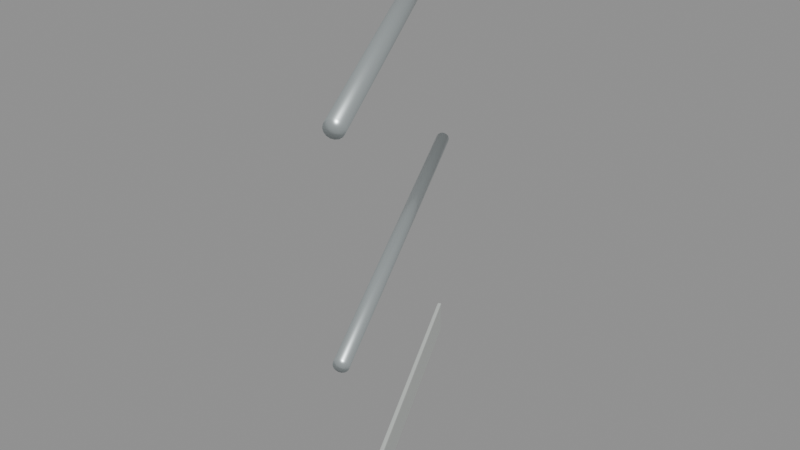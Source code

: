 # Source: rail_26_starboard_rise_2.blend  (saved by Blender 5.2.45; exported with 4.5.12 LTS)
import bpy
from mathutils import Matrix  # noqa: F401  (used for matrix-valued properties, if any)

bpy.ops.wm.read_factory_settings(use_empty=True)
scene = bpy.context.scene
scene.name = 'rail_26_starboard_rise_2'

# ---- materials (node trees are filled in below, after node groups)
mat_galvanized_marine_rail = bpy.data.materials.new('Galvanized marine rail')
mat_galvanized_marine_rail.diffuse_color = (0.58, 0.64, 0.65, 1.0)
mat_warm_white_painted_steel = bpy.data.materials.new('Warm white painted steel')
mat_warm_white_painted_steel.diffuse_color = (0.74, 0.78, 0.75, 1.0)

# ---- material node trees
mat_galvanized_marine_rail.use_nodes = True; mat_galvanized_marine_rail.node_tree.nodes.clear()
_N = mat_galvanized_marine_rail.node_tree.nodes; _L = mat_galvanized_marine_rail.node_tree.links
n0 = _N.new('ShaderNodeBsdfPrincipled'); n0.name = 'Principled BSDF'; n0.location = (-200, 100)
n0.inputs[0].default_value = (0.58, 0.64, 0.65, 1.0)
n0.inputs[1].default_value = 0.72
n0.inputs[2].default_value = 0.34
n0.inputs[10].default_value = 0.005
n1 = _N.new('ShaderNodeOutputMaterial'); n1.name = 'Material Output'; n1.location = (200, 100)
_L.new(n0.outputs[0], n1.inputs[0])
n1.is_active_output = True
mat_warm_white_painted_steel.use_nodes = True; mat_warm_white_painted_steel.node_tree.nodes.clear()
_N = mat_warm_white_painted_steel.node_tree.nodes; _L = mat_warm_white_painted_steel.node_tree.links
n0 = _N.new('ShaderNodeBsdfPrincipled'); n0.name = 'Principled BSDF'; n0.location = (-200, 100)
n0.inputs[0].default_value = (0.74, 0.78, 0.75, 1.0)
n0.inputs[1].default_value = 0.3
n0.inputs[2].default_value = 0.42
n0.inputs[10].default_value = 0.005
n1 = _N.new('ShaderNodeOutputMaterial'); n1.name = 'Material Output'; n1.location = (200, 100)
_L.new(n0.outputs[0], n1.inputs[0])
n1.is_active_output = True

# ---- meshes
me_cylinder_024 = bpy.data.meshes.new('Cylinder.024')
me_cylinder_024.from_pydata([(0.0, 0.024, -0.564), (0.0, 0.024, 0.564), (0.009184, 0.02217, -0.564), (0.009184, 0.02217, 0.564), (0.01697, 0.01697, -0.564), (0.01697, 0.01697, 0.564), (0.02217, 0.009184, -0.564), (0.02217, 0.009184, 0.564), (0.024, 0.0, -0.564), (0.024, 0.0, 0.564), (0.02217, -0.009184, -0.564), (0.02217, -0.009184, 0.564), (0.01697, -0.01697, -0.564), (0.01697, -0.01697, 0.564), (0.009184, -0.02217, -0.564), (0.009184, -0.02217, 0.564), (0.0, -0.024, -0.564), (0.0, -0.024, 0.564), (-0.009184, -0.02217, -0.564), (-0.009184, -0.02217, 0.564), (-0.01697, -0.01697, -0.564), (-0.01697, -0.01697, 0.564), (-0.02217, -0.009184, -0.564), (-0.02217, -0.009184, 0.564), (-0.024, 0.0, -0.564), (-0.024, 0.0, 0.564), (-0.02217, 0.009184, -0.564), (-0.02217, 0.009184, 0.564), (-0.01697, 0.01697, -0.564), (-0.01697, 0.01697, 0.564), (-0.009184, 0.02217, -0.564), (-0.009184, 0.02217, 0.564)], [], [(0, 1, 3, 2), (2, 3, 5, 4), (4, 5, 7, 6), (6, 7, 9, 8), (8, 9, 11, 10), (10, 11, 13, 12), (12, 13, 15, 14), (14, 15, 17, 16), (16, 17, 19, 18), (18, 19, 21, 20), (20, 21, 23, 22), (22, 23, 25, 24), (24, 25, 27, 26), (26, 27, 29, 28), (3, 1, 31, 29, 27, 25, 23, 21, 19, 17, 15, 13, 11, 9, 7, 5), (28, 29, 31, 30), (30, 31, 1, 0), (0, 2, 4, 6, 8, 10, 12, 14, 16, 18, 20, 22, 24, 26, 28, 30)])
me_cylinder_024.polygons.foreach_set('use_smooth', [True] * 18)
_uv = me_cylinder_024.uv_layers.new(name='UVMap')
_uv.uv.foreach_set('vector', [1.0, 0.5, 1.0, 1.0, 0.9375, 1.0, 0.9375, 0.5, 0.9375, 0.5, 0.9375, 1.0, 0.875, 1.0, 0.875, 0.5, 0.875, 0.5, 0.875, 1.0, 0.8125, 1.0, 0.8125, 0.5, 0.8125, 0.5, 0.8125, 1.0, 0.75, 1.0, 0.75, 0.5, 0.75, 0.5, 0.75, 1.0, 0.6875, 1.0, 0.6875, 0.5, 0.6875, 0.5, 0.6875, 1.0, 0.625, 1.0, 0.625, 0.5, 0.625, 0.5, 0.625, 1.0, 0.5625, 1.0, 0.5625, 0.5, 0.5625, 0.5, 0.5625, 1.0, 0.5, 1.0, 0.5, 0.5, 0.5, 0.5, 0.5, 1.0, 0.4375, 1.0, 0.4375, 0.5, 0.4375, 0.5, 0.4375, 1.0, 0.375, 1.0, 0.375, 0.5, 0.375, 0.5, 0.375, 1.0, 0.3125, 1.0, 0.3125, 0.5, 0.3125, 0.5, 0.3125, 1.0, 0.25, 1.0, 0.25, 0.5, 0.25, 0.5, 0.25, 1.0, 0.1875, 1.0, 0.1875, 0.5, 0.1875, 0.5, 0.1875, 1.0, 0.125, 1.0, 0.125, 0.5, 0.3418, 0.4717, 0.25, 0.49, 0.1582, 0.4717, 0.08029, 0.4197, 0.02827, 0.3418, 0.01, 0.25, 0.02827, 0.1582, 0.08029, 0.08029, 0.1582, 0.02827, 0.25, 0.01, 0.3418, 0.02827, 0.4197, 0.08029, 0.4717, 0.1582, 0.49, 0.25, 0.4717, 0.3418, 0.4197, 0.4197, 0.125, 0.5, 0.125, 1.0, 0.0625, 1.0, 0.0625, 0.5, 0.0625, 0.5, 0.0625, 1.0, 0.0, 1.0, 0.0, 0.5, 0.75, 0.49, 0.8418, 0.4717, 0.9197, 0.4197, 0.9717, 0.3418, 0.99, 0.25, 0.9717, 0.1582, 0.9197, 0.08029, 0.8418, 0.02827, 0.75, 0.01, 0.6582, 0.02827, 0.5803, 0.08029, 0.5283, 0.1582, 0.51, 0.25, 0.5283, 0.3418, 0.5803, 0.4197, 0.6582, 0.4717])
me_cylinder_024.materials.append(mat_galvanized_marine_rail)
me_cylinder_024.update()
me_cylinder_025 = bpy.data.meshes.new('Cylinder.025')
me_cylinder_025.from_pydata([(0.0, 0.019, -0.5604), (0.0, 0.019, 0.5604), (0.007271, 0.01755, -0.5604), (0.007271, 0.01755, 0.5604), (0.01344, 0.01344, -0.5604), (0.01344, 0.01344, 0.5604), (0.01755, 0.007271, -0.5604), (0.01755, 0.007271, 0.5604), (0.019, 0.0, -0.5604), (0.019, 0.0, 0.5604), (0.01755, -0.007271, -0.5604), (0.01755, -0.007271, 0.5604), (0.01344, -0.01344, -0.5604), (0.01344, -0.01344, 0.5604), (0.007271, -0.01755, -0.5604), (0.007271, -0.01755, 0.5604), (0.0, -0.019, -0.5604), (0.0, -0.019, 0.5604), (-0.007271, -0.01755, -0.5604), (-0.007271, -0.01755, 0.5604), (-0.01344, -0.01344, -0.5604), (-0.01344, -0.01344, 0.5604), (-0.01755, -0.007271, -0.5604), (-0.01755, -0.007271, 0.5604), (-0.019, 0.0, -0.5604), (-0.019, 0.0, 0.5604), (-0.01755, 0.007271, -0.5604), (-0.01755, 0.007271, 0.5604), (-0.01344, 0.01344, -0.5604), (-0.01344, 0.01344, 0.5604), (-0.007271, 0.01755, -0.5604), (-0.007271, 0.01755, 0.5604)], [], [(0, 1, 3, 2), (2, 3, 5, 4), (4, 5, 7, 6), (6, 7, 9, 8), (8, 9, 11, 10), (10, 11, 13, 12), (12, 13, 15, 14), (14, 15, 17, 16), (16, 17, 19, 18), (18, 19, 21, 20), (20, 21, 23, 22), (22, 23, 25, 24), (24, 25, 27, 26), (26, 27, 29, 28), (3, 1, 31, 29, 27, 25, 23, 21, 19, 17, 15, 13, 11, 9, 7, 5), (28, 29, 31, 30), (30, 31, 1, 0), (0, 2, 4, 6, 8, 10, 12, 14, 16, 18, 20, 22, 24, 26, 28, 30)])
me_cylinder_025.polygons.foreach_set('use_smooth', [True] * 18)
_uv = me_cylinder_025.uv_layers.new(name='UVMap')
_uv.uv.foreach_set('vector', [1.0, 0.5, 1.0, 1.0, 0.9375, 1.0, 0.9375, 0.5, 0.9375, 0.5, 0.9375, 1.0, 0.875, 1.0, 0.875, 0.5, 0.875, 0.5, 0.875, 1.0, 0.8125, 1.0, 0.8125, 0.5, 0.8125, 0.5, 0.8125, 1.0, 0.75, 1.0, 0.75, 0.5, 0.75, 0.5, 0.75, 1.0, 0.6875, 1.0, 0.6875, 0.5, 0.6875, 0.5, 0.6875, 1.0, 0.625, 1.0, 0.625, 0.5, 0.625, 0.5, 0.625, 1.0, 0.5625, 1.0, 0.5625, 0.5, 0.5625, 0.5, 0.5625, 1.0, 0.5, 1.0, 0.5, 0.5, 0.5, 0.5, 0.5, 1.0, 0.4375, 1.0, 0.4375, 0.5, 0.4375, 0.5, 0.4375, 1.0, 0.375, 1.0, 0.375, 0.5, 0.375, 0.5, 0.375, 1.0, 0.3125, 1.0, 0.3125, 0.5, 0.3125, 0.5, 0.3125, 1.0, 0.25, 1.0, 0.25, 0.5, 0.25, 0.5, 0.25, 1.0, 0.1875, 1.0, 0.1875, 0.5, 0.1875, 0.5, 0.1875, 1.0, 0.125, 1.0, 0.125, 0.5, 0.3418, 0.4717, 0.25, 0.49, 0.1582, 0.4717, 0.08029, 0.4197, 0.02827, 0.3418, 0.01, 0.25, 0.02827, 0.1582, 0.08029, 0.08029, 0.1582, 0.02827, 0.25, 0.01, 0.3418, 0.02827, 0.4197, 0.08029, 0.4717, 0.1582, 0.49, 0.25, 0.4717, 0.3418, 0.4197, 0.4197, 0.125, 0.5, 0.125, 1.0, 0.0625, 1.0, 0.0625, 0.5, 0.0625, 0.5, 0.0625, 1.0, 0.0, 1.0, 0.0, 0.5, 0.75, 0.49, 0.8418, 0.4717, 0.9197, 0.4197, 0.9717, 0.3418, 0.99, 0.25, 0.9717, 0.1582, 0.9197, 0.08029, 0.8418, 0.02827, 0.75, 0.01, 0.6582, 0.02827, 0.5803, 0.08029, 0.5283, 0.1582, 0.51, 0.25, 0.5283, 0.3418, 0.5803, 0.4197, 0.6582, 0.4717])
me_cylinder_025.materials.append(mat_galvanized_marine_rail)
me_cylinder_025.update()
me_toe_plate_012 = bpy.data.meshes.new('Toe plate.012')
me_toe_plate_012.from_pydata([(-0.002683, -0.001342, 0.003), (-0.006708, 0.0, 0.003), (-0.004025, 0.001342, 0.0), (-0.004974, -0.001504, 0.003), (-0.0048, -0.0009821, 0.001268), (-0.005922, 0.000393, 0.0008787), (-0.003076, -0.0005557, 0.0008787), (-0.5027, 0.9987, 0.003), (-0.5013, 0.996, 0.0), (-0.504, 0.9946, 0.003), (-0.5023, 0.9979, 0.0008787), (-0.5037, 0.9967, 0.001268), (-0.5032, 0.995, 0.0008787), (-0.5042, 0.9969, 0.003), (-0.5013, 0.996, 0.1), (-0.5027, 0.9987, 0.097), (-0.504, 0.9946, 0.097), (-0.5023, 0.9979, 0.09912), (-0.5037, 0.9967, 0.09873), (-0.5042, 0.9969, 0.097), (-0.5032, 0.995, 0.09912), (-0.002683, -0.001342, 0.097), (-0.004025, 0.001342, 0.1), (-0.006708, -2.328e-10, 0.097), (-0.003076, -0.0005557, 0.09912), (-0.0048, -0.0009821, 0.09873), (-0.005922, 0.000393, 0.09912), (-0.004974, -0.001504, 0.097), (0.002683, 0.001342, 0.003), (0.001342, 0.004025, 0.0), (0.004025, 0.005367, 0.003), (0.00229, 0.002128, 0.0008787), (0.003665, 0.00325, 0.001268), (0.003239, 0.004974, 0.0008787), (0.004188, 0.003076, 0.003), (-0.496, 0.9987, 0.0), (-0.4973, 1.001, 0.003), (-0.4933, 1.0, 0.003), (-0.4969, 1.001, 0.0008787), (-0.4952, 1.001, 0.001268), (-0.495, 1.002, 0.003), (-0.4941, 0.9996, 0.0008787), (-0.4973, 1.001, 0.097), (-0.496, 0.9987, 0.1), (-0.4933, 1.0, 0.097), (-0.4969, 1.001, 0.09912), (-0.4952, 1.001, 0.09873), (-0.4941, 0.9996, 0.09912), (-0.495, 1.002, 0.097), (0.002683, 0.001342, 0.097), (0.004025, 0.005367, 0.097), (0.001342, 0.004025, 0.1), (0.004188, 0.003076, 0.097), (0.003665, 0.00325, 0.09873), (0.003239, 0.004974, 0.09912), (0.00229, 0.002128, 0.09912)], [], [(0, 3, 4, 6), (1, 5, 4, 3), (2, 6, 4, 5), (7, 10, 11, 13), (8, 12, 11, 10), (9, 13, 11, 12), (14, 17, 18, 20), (15, 19, 18, 17), (16, 20, 18, 19), (21, 24, 25, 27), (22, 26, 25, 24), (23, 27, 25, 26), (28, 31, 32, 34), (29, 33, 32, 31), (30, 34, 32, 33), (35, 38, 39, 41), (36, 40, 39, 38), (37, 41, 39, 40), (42, 45, 46, 48), (43, 47, 46, 45), (44, 48, 46, 47), (49, 52, 53, 55), (50, 54, 53, 52), (51, 55, 53, 54), (0, 21, 27, 3), (3, 27, 23, 1), (16, 23, 26, 20), (20, 26, 22, 14), (9, 16, 19, 13), (13, 19, 15, 7), (1, 9, 12, 5), (5, 12, 8, 2), (30, 50, 52, 34), (34, 52, 49, 28), (29, 35, 41, 33), (33, 41, 37, 30), (36, 42, 48, 40), (40, 48, 44, 37), (43, 51, 54, 47), (47, 54, 50, 44), (2, 29, 31, 6), (6, 31, 28, 0), (7, 36, 38, 10), (10, 38, 35, 8), (14, 43, 45, 17), (17, 45, 42, 15), (21, 49, 55, 24), (24, 55, 51, 22), (21, 0, 28, 49), (23, 16, 9, 1), (2, 8, 35, 29), (7, 15, 42, 36), (14, 22, 51, 43), (30, 37, 44, 50)])
me_toe_plate_012.materials.append(mat_warm_white_painted_steel)
me_toe_plate_012.update()

# ---- objects
ob_top_rail_012 = bpy.data.objects.new('Top rail.012', me_cylinder_024)
ob_mid_rail_012 = bpy.data.objects.new('Mid rail.012', me_cylinder_025)
ob_toe_plate_012 = bpy.data.objects.new('Toe plate.012', me_toe_plate_012)
ob_socketstart_012 = bpy.data.objects.new('SocketStart.012', None)
ob_socketend_012 = bpy.data.objects.new('SocketEnd.012', None)

# ---- transforms, parenting, visibility, modifiers, constraints
ob_top_rail_012.location = (-0.25, 0.5, 1.225)
ob_top_rail_012.rotation_euler = (1.437, 8.877e-08, -2.678)
ob_mid_rail_012.location = (-0.25, 0.5, 0.637)
ob_mid_rail_012.rotation_euler = (1.501, 1.143e-07, -2.678)
ob_toe_plate_012.location = (0.0, 0.0, 0.0)
ob_socketstart_012.location = (0.0, 0.0, 0.0)
ob_socketstart_012.empty_display_size = 0.08
ob_socketend_012.location = (-0.5, 1.0, 0.0)
ob_socketend_012.empty_display_size = 0.08

# ---- collection membership
scene.collection.objects.link(ob_top_rail_012)
scene.collection.objects.link(ob_mid_rail_012)
scene.collection.objects.link(ob_toe_plate_012)
scene.collection.objects.link(ob_socketstart_012)
scene.collection.objects.link(ob_socketend_012)

# ---- scene / render settings (as saved in the file)
scene.frame_start = 1; scene.frame_end = 250; scene.frame_set(1)
scene.render.engine = 'BLENDER_EEVEE_NEXT'
scene.render.image_settings.exr_codec = 'NONE'
scene.render.use_bake_clear = False
scene.render.bake_margin = 0
scene.render.bake_bias = 0.0
scene.render.bake_samples = 0
scene.render.simplify_subdivision_render = 0
scene.render.simplify_child_particles_render = 0.0
scene.render.compositor_device = 'GPU'
scene.eevee.use_volume_custom_range = False
scene.eevee.gtao_distance = 0.0
scene.eevee.use_fast_gi = False
scene.eevee.fast_gi_thickness_near = 0.1
scene.eevee.fast_gi_thickness_far = 0.0
scene.eevee.ray_tracing_options.screen_trace_thickness = 0.1
bpy.context.view_layer.update()

# ---- added for rendering (the .blend has no active camera and no usable light): camera, sun + grey world if the file has none
cam_auto = bpy.data.cameras.new('AutoCamera')
cam_auto.lens = 50.0
cam_auto.sensor_width = 36.0
cam_auto.clip_end = 1000.0
ob_auto_camera = bpy.data.objects.new('AutoCamera', cam_auto)
scene.collection.objects.link(ob_auto_camera)
ob_auto_camera.location = (1.38044, -1.45653, 1.96625)
ob_auto_camera.rotation_euler = (1.09748, -7.21219e-08, 0.694738)
scene.camera = ob_auto_camera
light_auto_sun = bpy.data.lights.new('AutoSun', 'SUN')
light_auto_sun.energy = 3.0
light_auto_sun.angle = 0.0523599
ob_auto_sun = bpy.data.objects.new('AutoSun', light_auto_sun)
scene.collection.objects.link(ob_auto_sun)
ob_auto_sun.rotation_euler = (0.872665, 0.174533, 0.523599)
if scene.world is None:
    world_auto = bpy.data.worlds.new('AutoWorld')
    world_auto.color = (0.3, 0.3, 0.3)
    scene.world = world_auto
bpy.context.view_layer.update()
